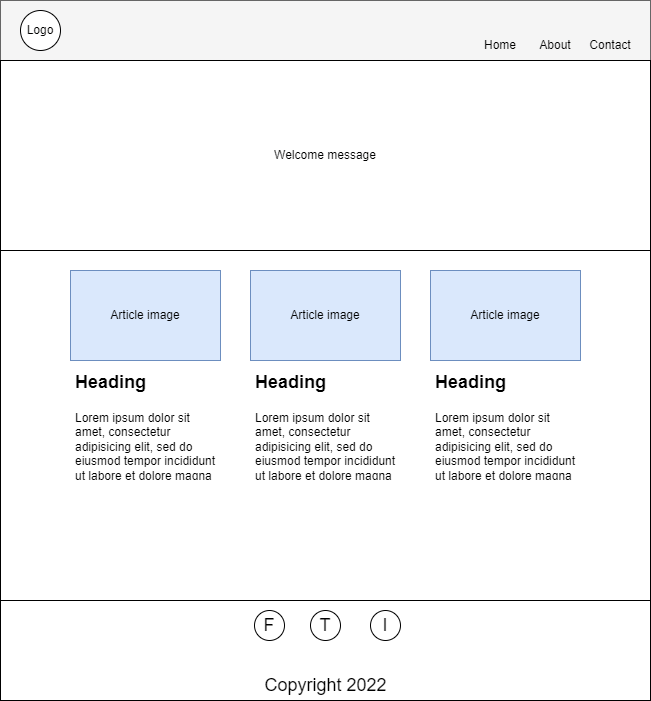

The diagram above was exported from draw.io. Its source (the exported page's mxGraphModel, read from the mxfile embedded in the PNG):
<mxGraphModel dx="1422" dy="705" grid="1" gridSize="10" guides="1" tooltips="1" connect="1" arrows="1" fold="1" page="1" pageScale="1" pageWidth="827" pageHeight="1169" math="0" shadow="0">
  <root>
    <mxCell id="0" />
    <mxCell id="1" parent="0" />
    <mxCell id="q7kZiS7nPxNeuMiTC5fe-1" value="" style="rounded=0;whiteSpace=wrap;html=1;" vertex="1" parent="1">
      <mxGeometry x="80" y="40" width="650" height="700" as="geometry" />
    </mxCell>
    <mxCell id="q7kZiS7nPxNeuMiTC5fe-2" value="" style="rounded=0;whiteSpace=wrap;html=1;fillColor=#f5f5f5;fontColor=#333333;strokeColor=#666666;" vertex="1" parent="1">
      <mxGeometry x="80" y="40" width="650" height="60" as="geometry" />
    </mxCell>
    <mxCell id="q7kZiS7nPxNeuMiTC5fe-3" value="Logo" style="ellipse;whiteSpace=wrap;html=1;aspect=fixed;" vertex="1" parent="1">
      <mxGeometry x="100" y="50" width="40" height="40" as="geometry" />
    </mxCell>
    <mxCell id="q7kZiS7nPxNeuMiTC5fe-7" value="" style="group" vertex="1" connectable="0" parent="1">
      <mxGeometry x="550" y="70" width="170" height="30" as="geometry" />
    </mxCell>
    <mxCell id="q7kZiS7nPxNeuMiTC5fe-4" value="Home" style="text;html=1;strokeColor=none;fillColor=none;align=center;verticalAlign=middle;whiteSpace=wrap;rounded=0;" vertex="1" parent="q7kZiS7nPxNeuMiTC5fe-7">
      <mxGeometry width="60" height="30" as="geometry" />
    </mxCell>
    <mxCell id="q7kZiS7nPxNeuMiTC5fe-5" value="About" style="text;html=1;strokeColor=none;fillColor=none;align=center;verticalAlign=middle;whiteSpace=wrap;rounded=0;" vertex="1" parent="q7kZiS7nPxNeuMiTC5fe-7">
      <mxGeometry x="55" width="60" height="30" as="geometry" />
    </mxCell>
    <mxCell id="q7kZiS7nPxNeuMiTC5fe-6" value="Contact" style="text;html=1;strokeColor=none;fillColor=none;align=center;verticalAlign=middle;whiteSpace=wrap;rounded=0;" vertex="1" parent="q7kZiS7nPxNeuMiTC5fe-7">
      <mxGeometry x="110" width="60" height="30" as="geometry" />
    </mxCell>
    <mxCell id="q7kZiS7nPxNeuMiTC5fe-8" value="Welcome message" style="rounded=0;whiteSpace=wrap;html=1;" vertex="1" parent="1">
      <mxGeometry x="80" y="100" width="650" height="190" as="geometry" />
    </mxCell>
    <mxCell id="q7kZiS7nPxNeuMiTC5fe-19" value="" style="group" vertex="1" connectable="0" parent="1">
      <mxGeometry x="150" y="310" width="510" height="210" as="geometry" />
    </mxCell>
    <mxCell id="q7kZiS7nPxNeuMiTC5fe-12" value="" style="group" vertex="1" connectable="0" parent="q7kZiS7nPxNeuMiTC5fe-19">
      <mxGeometry width="150" height="210" as="geometry" />
    </mxCell>
    <mxCell id="q7kZiS7nPxNeuMiTC5fe-9" value="Article image" style="rounded=0;whiteSpace=wrap;html=1;fillColor=#dae8fc;strokeColor=#6c8ebf;" vertex="1" parent="q7kZiS7nPxNeuMiTC5fe-12">
      <mxGeometry width="150" height="90" as="geometry" />
    </mxCell>
    <mxCell id="q7kZiS7nPxNeuMiTC5fe-11" value="&lt;h1&gt;&lt;font style=&quot;font-size: 18px;&quot;&gt;Heading&lt;/font&gt;&lt;/h1&gt;&lt;p&gt;Lorem ipsum dolor sit amet, consectetur adipisicing elit, sed do eiusmod tempor incididunt ut labore et dolore magna aliqua.&lt;/p&gt;" style="text;html=1;strokeColor=none;fillColor=none;spacing=5;spacingTop=-20;whiteSpace=wrap;overflow=hidden;rounded=0;" vertex="1" parent="q7kZiS7nPxNeuMiTC5fe-12">
      <mxGeometry y="90" width="150" height="120" as="geometry" />
    </mxCell>
    <mxCell id="q7kZiS7nPxNeuMiTC5fe-13" value="" style="group" vertex="1" connectable="0" parent="q7kZiS7nPxNeuMiTC5fe-19">
      <mxGeometry x="180" width="150" height="210" as="geometry" />
    </mxCell>
    <mxCell id="q7kZiS7nPxNeuMiTC5fe-14" value="Article image" style="rounded=0;whiteSpace=wrap;html=1;fillColor=#dae8fc;strokeColor=#6c8ebf;" vertex="1" parent="q7kZiS7nPxNeuMiTC5fe-13">
      <mxGeometry width="150" height="90" as="geometry" />
    </mxCell>
    <mxCell id="q7kZiS7nPxNeuMiTC5fe-15" value="&lt;h1&gt;&lt;font style=&quot;font-size: 18px;&quot;&gt;Heading&lt;/font&gt;&lt;/h1&gt;&lt;p&gt;Lorem ipsum dolor sit amet, consectetur adipisicing elit, sed do eiusmod tempor incididunt ut labore et dolore magna aliqua.&lt;/p&gt;" style="text;html=1;strokeColor=none;fillColor=none;spacing=5;spacingTop=-20;whiteSpace=wrap;overflow=hidden;rounded=0;" vertex="1" parent="q7kZiS7nPxNeuMiTC5fe-13">
      <mxGeometry y="90" width="150" height="120" as="geometry" />
    </mxCell>
    <mxCell id="q7kZiS7nPxNeuMiTC5fe-16" value="" style="group" vertex="1" connectable="0" parent="q7kZiS7nPxNeuMiTC5fe-19">
      <mxGeometry x="360" width="150" height="210" as="geometry" />
    </mxCell>
    <mxCell id="q7kZiS7nPxNeuMiTC5fe-17" value="Article image" style="rounded=0;whiteSpace=wrap;html=1;fillColor=#dae8fc;strokeColor=#6c8ebf;" vertex="1" parent="q7kZiS7nPxNeuMiTC5fe-16">
      <mxGeometry width="150" height="90" as="geometry" />
    </mxCell>
    <mxCell id="q7kZiS7nPxNeuMiTC5fe-18" value="&lt;h1&gt;&lt;font style=&quot;font-size: 18px;&quot;&gt;Heading&lt;/font&gt;&lt;/h1&gt;&lt;p&gt;Lorem ipsum dolor sit amet, consectetur adipisicing elit, sed do eiusmod tempor incididunt ut labore et dolore magna aliqua.&lt;/p&gt;" style="text;html=1;strokeColor=none;fillColor=none;spacing=5;spacingTop=-20;whiteSpace=wrap;overflow=hidden;rounded=0;" vertex="1" parent="q7kZiS7nPxNeuMiTC5fe-16">
      <mxGeometry y="90" width="150" height="120" as="geometry" />
    </mxCell>
    <mxCell id="q7kZiS7nPxNeuMiTC5fe-20" value="" style="rounded=0;whiteSpace=wrap;html=1;fontSize=18;" vertex="1" parent="1">
      <mxGeometry x="80" y="640" width="650" height="100" as="geometry" />
    </mxCell>
    <mxCell id="q7kZiS7nPxNeuMiTC5fe-21" value="F" style="ellipse;whiteSpace=wrap;html=1;aspect=fixed;fontSize=18;" vertex="1" parent="1">
      <mxGeometry x="334" y="650" width="30" height="30" as="geometry" />
    </mxCell>
    <mxCell id="q7kZiS7nPxNeuMiTC5fe-22" value="T" style="ellipse;whiteSpace=wrap;html=1;aspect=fixed;fontSize=18;" vertex="1" parent="1">
      <mxGeometry x="390" y="650" width="30" height="30" as="geometry" />
    </mxCell>
    <mxCell id="q7kZiS7nPxNeuMiTC5fe-23" value="I" style="ellipse;whiteSpace=wrap;html=1;aspect=fixed;fontSize=18;" vertex="1" parent="1">
      <mxGeometry x="450" y="650" width="30" height="30" as="geometry" />
    </mxCell>
    <mxCell id="q7kZiS7nPxNeuMiTC5fe-24" value="Copyright 2022" style="text;html=1;strokeColor=none;fillColor=none;align=center;verticalAlign=middle;whiteSpace=wrap;rounded=0;fontSize=18;" vertex="1" parent="1">
      <mxGeometry x="312.5" y="710" width="185" height="30" as="geometry" />
    </mxCell>
  </root>
</mxGraphModel>